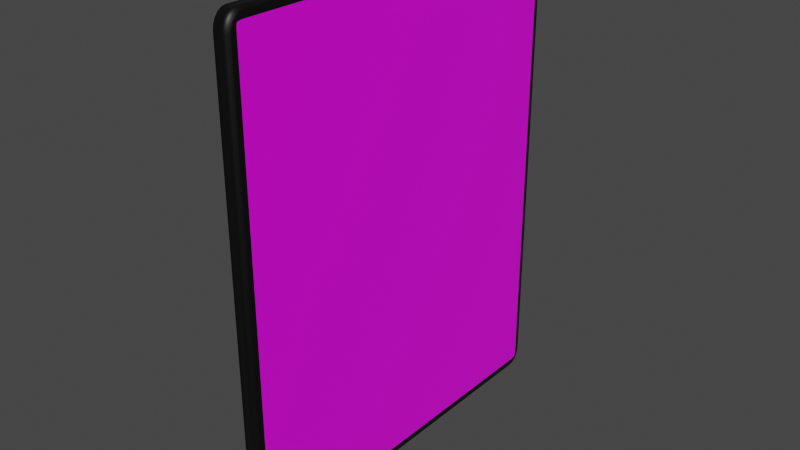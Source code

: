 # Source: Card.blend  (saved by Blender 3.1.7; exported with 4.5.12 LTS)
import bpy
from mathutils import Matrix  # noqa: F401  (used for matrix-valued properties, if any)

bpy.ops.wm.read_factory_settings(use_empty=True)
scene = bpy.context.scene
scene.name = 'Scene'

# ---- collections
col_collection = bpy.data.collections.new('Collection'); scene.collection.children.link(col_collection)

# ---- images (referenced by path relative to the original .blend; pixels are not part of the script)
import os
ASSET_DIR = os.environ.get("B2B_ASSET_DIR", "")  # directory of the original .blend (textures are referenced by path, not embedded)
HERE = os.path.dirname(os.path.abspath(__file__))  # packed textures are extracted next to this script under _unpacked/

def load_image(name, relpath, width, height, colorspace="sRGB"):
    """Load a texture the original file referenced (path relative to the .blend, or extracted next to this script)."""
    p = next((c for c in (os.path.join(HERE, relpath), os.path.join(ASSET_DIR, relpath)) if relpath and os.path.exists(c)), "")
    if p:
        img = bpy.data.images.load(p, check_existing=True)
        img.name = name
    else:  # same state as the original file: an image datablock whose file is absent (Cycles renders it pink)
        img = bpy.data.images.new(name, width, height)
        img.source = "FILE"
        img.filepath = "//" + (relpath or name)
    img.colorspace_settings.name = colorspace
    return img
img_card_front_png_001 = load_image('Card front.png.001', 'Card front.png', 1024, 1024, 'sRGB')

# ---- materials (node trees are filled in below, after node groups)
mat_cardfront = bpy.data.materials.new('CardFront')
mat_cardfront.alpha_threshold = 0.0
mat_cardfront.use_transparent_shadow = False
mat_cardfront.line_color = (0.0, 0.0, 0.0, 1.0)
mat_cardback = bpy.data.materials.new('CardBack')
mat_cardback.use_transparent_shadow = False

# ---- material node trees
mat_cardfront.use_nodes = True; mat_cardfront.node_tree.nodes.clear()
_N = mat_cardfront.node_tree.nodes; _L = mat_cardfront.node_tree.links
n0 = _N.new('ShaderNodeOutputMaterial'); n0.name = 'Material Output'; n0.location = (300, 300)
n1 = _N.new('ShaderNodeBsdfPrincipled'); n1.name = 'Principled BSDF'; n1.location = (10, 300)
n1.distribution = 'GGX'
n1.subsurface_method = 'RANDOM_WALK_SKIN'
n1.inputs[2].default_value = 0.4
n1.inputs[3].default_value = 1.45
n1.inputs[27].default_value = (0.0, 0.0, 0.0, 1.0)
n1.inputs[28].default_value = 1.0
n2 = _N.new('ShaderNodeTexImage'); n2.name = 'Image Texture'; n2.location = (-280, 280)
n2.image = img_card_front_png_001
n2.extension = 'EXTEND'
_L.new(n1.outputs[0], n0.inputs[0])
_L.new(n2.outputs[0], n1.inputs[0])
n0.is_active_output = True
mat_cardback.use_nodes = True; mat_cardback.node_tree.nodes.clear()
_N = mat_cardback.node_tree.nodes; _L = mat_cardback.node_tree.links
n0 = _N.new('ShaderNodeBsdfPrincipled'); n0.name = 'Principled BSDF'; n0.location = (10, 300)
n0.distribution = 'GGX'
n0.subsurface_method = 'RANDOM_WALK_SKIN'
n0.inputs[0].default_value = (0.0, 0.0, 0.0, 1.0)
n0.inputs[3].default_value = 1.45
n0.inputs[27].default_value = (0.0, 0.0, 0.0, 1.0)
n0.inputs[28].default_value = 1.0
n1 = _N.new('ShaderNodeOutputMaterial'); n1.name = 'Material Output'; n1.location = (300, 300)
_L.new(n0.outputs[0], n1.inputs[0])
n1.is_active_output = True

# ---- world
world_world = bpy.data.worlds.new('World'); scene.world = world_world
world_world.use_nodes = True; world_world.node_tree.nodes.clear()
_N = world_world.node_tree.nodes; _L = world_world.node_tree.links
n0 = _N.new('ShaderNodeOutputWorld'); n0.name = 'World Output'; n0.location = (300, 300)
n1 = _N.new('ShaderNodeBackground'); n1.name = 'Background'; n1.location = (10, 300)
n1.inputs[0].default_value = (0.05088, 0.05088, 0.05088, 1.0)
_L.new(n1.outputs[0], n0.inputs[0])
n0.is_active_output = True
world_world.color = (0.05088, 0.05088, 0.05088)
world_world.use_sun_shadow = False
world_world.sun_shadow_jitter_overblur = 0.0

# ---- meshes
me_cube = bpy.data.meshes.new('Cube')
me_cube.from_pydata([(1.0, 1.0, 1.0), (1.0, 1.0, -1.0), (1.0, -1.0, 1.0), (1.0, -1.0, -1.0), (-1.0, 1.0, 1.0), (-1.0, 1.0, -1.0), (-1.0, -1.0, 1.0), (-1.0, -1.0, -1.0)], [], [(0, 4, 6, 2), (3, 2, 6, 7), (7, 6, 4, 5), (5, 1, 3, 7), (1, 0, 2, 3), (5, 4, 0, 1)])
me_cube.polygons.foreach_set('use_smooth', [True] * 6)
me_cube.polygons.foreach_set('material_index', [1, 1, 1, 1, 0, 1])
_uv = me_cube.uv_layers.new(name='UVMap')
_uv.uv.foreach_set('vector', [0.625, 0.5, 0.875, 0.5, 0.875, 0.75, 0.625, 0.75, 0.375, 0.75, 0.625, 0.75, 0.625, 1.0, 0.375, 1.0, 0.375, 0.0, 0.625, 0.0, 0.625, 0.25, 0.375, 0.25, 0.125, 0.5, 0.375, 0.5, 0.375, 0.75, 0.125, 0.75, 0.9983, -0.001333, 0.9983, 0.9991, -0.001667, 0.9991, -0.001667, -0.001333, 0.375, 0.25, 0.625, 0.25, 0.625, 0.5, 0.375, 0.5])
me_cube.materials.append(mat_cardfront)
me_cube.materials.append(mat_cardback)
me_cube.use_remesh_preserve_volume = False
me_cube.use_remesh_preserve_attributes = False
me_cube.use_mirror_vertex_groups = False
me_cube.update()

# ---- objects
ob_cube = bpy.data.objects.new('Cube', me_cube)

# ---- transforms, parenting, visibility, modifiers, constraints
ob_cube.location = (0.0, 0.0, 0.0)
ob_cube.scale = (0.03, 0.6, 0.75)
ob_cube.lock_rotations_4d = False
ob_cube.empty_display_type = 'ARROWS'
ob_cube.lineart.crease_threshold = 0.0
_m = ob_cube.modifiers.new('Bevel', 'BEVEL')
_m.width = 0.07
_m.width_pct = 0.07
_m.segments = 5
_m = ob_cube.modifiers.new('MeshSequenceCache', 'MESH_SEQUENCE_CACHE')
_m.read_data = {'COLOR', 'POLY', 'UV', 'VERT'}

# ---- collection membership
col_collection.objects.link(ob_cube)

# ---- scene / render settings (as saved in the file)
scene.frame_start = 1; scene.frame_end = 250; scene.frame_set(1)
scene.render.engine = 'BLENDER_EEVEE_NEXT'
scene.cycles.sampling_pattern = 'TABULATED_SOBOL'
scene.cycles.use_light_tree = False
scene.view_settings.view_transform = 'Filmic'
bpy.context.view_layer.update()

# ---- added for rendering (the .blend has no active camera and no usable light): camera, sun
cam_auto = bpy.data.cameras.new('AutoCamera')
cam_auto.lens = 50.0
cam_auto.sensor_width = 36.0
cam_auto.clip_end = 1000.0
ob_auto_camera = bpy.data.objects.new('AutoCamera', cam_auto)
scene.collection.objects.link(ob_auto_camera)
ob_auto_camera.location = (1.77817, -2.1338, 1.42253)
ob_auto_camera.rotation_euler = (1.09748, -7.21219e-08, 0.694738)
scene.camera = ob_auto_camera
light_auto_sun = bpy.data.lights.new('AutoSun', 'SUN')
light_auto_sun.energy = 3.0
light_auto_sun.angle = 0.0523599
ob_auto_sun = bpy.data.objects.new('AutoSun', light_auto_sun)
scene.collection.objects.link(ob_auto_sun)
ob_auto_sun.rotation_euler = (0.872665, 0.174533, 0.523599)
bpy.context.view_layer.update()
